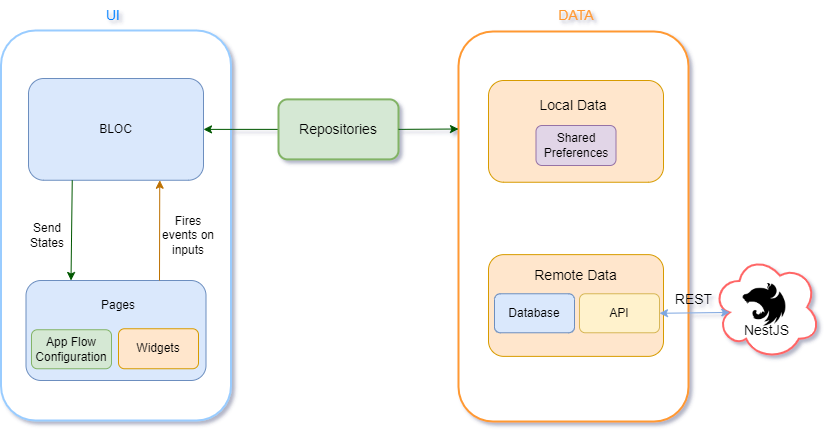

The diagram above was exported from draw.io. Its source (the exported page's mxGraphModel, read from the mxfile embedded in the PNG):
<mxGraphModel dx="862" dy="482" grid="1" gridSize="10" guides="1" tooltips="1" connect="1" arrows="1" fold="1" page="1" pageScale="1" pageWidth="827" pageHeight="1169" math="0" shadow="0">
  <root>
    <mxCell id="0" />
    <mxCell id="1" parent="0" />
    <mxCell id="EnT_F4dlY4CiO_BPxLxM-29" value="" style="ellipse;shape=cloud;whiteSpace=wrap;html=1;strokeWidth=2;fontSize=14;strokeColor=#FF6666;" parent="1" vertex="1">
      <mxGeometry x="764" y="344.13" width="108" height="105.12" as="geometry" />
    </mxCell>
    <mxCell id="EnT_F4dlY4CiO_BPxLxM-1" value="" style="rounded=1;whiteSpace=wrap;html=1;direction=south;strokeColor=#99CCFF;strokeWidth=2;" parent="1" vertex="1">
      <mxGeometry x="52.5" y="120" width="230" height="390" as="geometry" />
    </mxCell>
    <mxCell id="EnT_F4dlY4CiO_BPxLxM-2" value="BLOC" style="rounded=1;whiteSpace=wrap;html=1;fillColor=#dae8fc;strokeColor=#6c8ebf;" parent="1" vertex="1">
      <mxGeometry x="80" y="168" width="175" height="101.75" as="geometry" />
    </mxCell>
    <mxCell id="EnT_F4dlY4CiO_BPxLxM-3" value="" style="rounded=1;whiteSpace=wrap;html=1;fillColor=#dae8fc;strokeColor=#6c8ebf;" parent="1" vertex="1">
      <mxGeometry x="77.5" y="370" width="180" height="100" as="geometry" />
    </mxCell>
    <mxCell id="EnT_F4dlY4CiO_BPxLxM-4" value="&lt;font style=&quot;font-size: 12px;&quot;&gt;Pages&lt;/font&gt;" style="text;html=1;strokeColor=none;fillColor=none;align=center;verticalAlign=middle;whiteSpace=wrap;rounded=0;" parent="1" vertex="1">
      <mxGeometry x="140" y="380" width="60" height="30" as="geometry" />
    </mxCell>
    <mxCell id="EnT_F4dlY4CiO_BPxLxM-5" value="App Flow Configuration" style="rounded=1;whiteSpace=wrap;html=1;fillColor=#d5e8d4;strokeColor=#82b366;" parent="1" vertex="1">
      <mxGeometry x="83" y="419.25" width="80" height="39" as="geometry" />
    </mxCell>
    <mxCell id="EnT_F4dlY4CiO_BPxLxM-6" value="Widgets" style="rounded=1;whiteSpace=wrap;html=1;fillColor=#ffe6cc;strokeColor=#d79b00;" parent="1" vertex="1">
      <mxGeometry x="170" y="418.25" width="80" height="40" as="geometry" />
    </mxCell>
    <mxCell id="EnT_F4dlY4CiO_BPxLxM-7" value="" style="endArrow=classic;html=1;rounded=0;fontSize=12;entryX=0.25;entryY=0;entryDx=0;entryDy=0;exitX=0.25;exitY=1;exitDx=0;exitDy=0;fillColor=#008a00;strokeColor=#005700;" parent="1" source="EnT_F4dlY4CiO_BPxLxM-2" target="EnT_F4dlY4CiO_BPxLxM-3" edge="1">
      <mxGeometry width="50" height="50" relative="1" as="geometry">
        <mxPoint x="140" y="310" as="sourcePoint" />
        <mxPoint x="160" y="280" as="targetPoint" />
      </mxGeometry>
    </mxCell>
    <mxCell id="EnT_F4dlY4CiO_BPxLxM-8" value="" style="endArrow=classic;html=1;rounded=0;fontSize=12;entryX=0.75;entryY=1;entryDx=0;entryDy=0;fillColor=#f0a30a;strokeColor=#BD7000;" parent="1" target="EnT_F4dlY4CiO_BPxLxM-2" edge="1">
      <mxGeometry width="50" height="50" relative="1" as="geometry">
        <mxPoint x="211" y="370" as="sourcePoint" />
        <mxPoint x="209" y="340" as="targetPoint" />
      </mxGeometry>
    </mxCell>
    <mxCell id="EnT_F4dlY4CiO_BPxLxM-9" value="Send States" style="text;html=1;strokeColor=none;fillColor=none;align=center;verticalAlign=middle;whiteSpace=wrap;rounded=0;fontSize=12;" parent="1" vertex="1">
      <mxGeometry x="70" y="310" width="57.5" height="30" as="geometry" />
    </mxCell>
    <mxCell id="EnT_F4dlY4CiO_BPxLxM-11" value="Fires events on&lt;br&gt;inputs" style="text;html=1;strokeColor=none;fillColor=none;align=center;verticalAlign=middle;whiteSpace=wrap;rounded=0;fontSize=12;" parent="1" vertex="1">
      <mxGeometry x="210" y="310" width="60" height="30" as="geometry" />
    </mxCell>
    <mxCell id="EnT_F4dlY4CiO_BPxLxM-12" value="&lt;font style=&quot;font-size: 14px;&quot;&gt;UI&lt;/font&gt;" style="text;html=1;align=center;verticalAlign=middle;whiteSpace=wrap;rounded=0;fontSize=12;fontColor=#007FFF;" parent="1" vertex="1">
      <mxGeometry x="140" y="90" width="50" height="30" as="geometry" />
    </mxCell>
    <mxCell id="EnT_F4dlY4CiO_BPxLxM-14" style="edgeStyle=orthogonalEdgeStyle;rounded=0;orthogonalLoop=1;jettySize=auto;html=1;exitX=0;exitY=0.5;exitDx=0;exitDy=0;entryX=1;entryY=0.5;entryDx=0;entryDy=0;fontSize=14;fillColor=#008a00;strokeColor=#005700;" parent="1" source="EnT_F4dlY4CiO_BPxLxM-13" target="EnT_F4dlY4CiO_BPxLxM-2" edge="1">
      <mxGeometry relative="1" as="geometry" />
    </mxCell>
    <mxCell id="EnT_F4dlY4CiO_BPxLxM-13" value="Repositories" style="rounded=1;whiteSpace=wrap;html=1;strokeWidth=2;fontSize=14;fillColor=#d5e8d4;strokeColor=#82b366;" parent="1" vertex="1">
      <mxGeometry x="330" y="188.88" width="120" height="60" as="geometry" />
    </mxCell>
    <mxCell id="EnT_F4dlY4CiO_BPxLxM-15" value="" style="rounded=1;whiteSpace=wrap;html=1;direction=south;strokeWidth=2;strokeColor=#FF9933;" parent="1" vertex="1">
      <mxGeometry x="510" y="121" width="230" height="390" as="geometry" />
    </mxCell>
    <mxCell id="EnT_F4dlY4CiO_BPxLxM-16" value="" style="rounded=1;whiteSpace=wrap;html=1;fillColor=#ffe6cc;strokeColor=#d79b00;" parent="1" vertex="1">
      <mxGeometry x="540" y="170" width="175" height="101.75" as="geometry" />
    </mxCell>
    <mxCell id="EnT_F4dlY4CiO_BPxLxM-17" value="Local Data" style="text;html=1;strokeColor=none;fillColor=none;align=center;verticalAlign=middle;whiteSpace=wrap;rounded=0;strokeWidth=2;fontSize=14;" parent="1" vertex="1">
      <mxGeometry x="585" y="180" width="80" height="30" as="geometry" />
    </mxCell>
    <mxCell id="EnT_F4dlY4CiO_BPxLxM-20" value="Shared Preferences" style="rounded=1;whiteSpace=wrap;html=1;fillColor=#e1d5e7;strokeColor=#9673a6;" parent="1" vertex="1">
      <mxGeometry x="587.5" y="215" width="80" height="40" as="geometry" />
    </mxCell>
    <mxCell id="EnT_F4dlY4CiO_BPxLxM-21" value="" style="rounded=1;whiteSpace=wrap;html=1;fillColor=#ffe6cc;strokeColor=#d79b00;" parent="1" vertex="1">
      <mxGeometry x="540" y="344.13" width="175" height="101.75" as="geometry" />
    </mxCell>
    <mxCell id="EnT_F4dlY4CiO_BPxLxM-22" value="Remote Data" style="text;html=1;strokeColor=none;fillColor=none;align=center;verticalAlign=middle;whiteSpace=wrap;rounded=0;strokeWidth=2;fontSize=14;" parent="1" vertex="1">
      <mxGeometry x="585" y="350" width="85" height="30" as="geometry" />
    </mxCell>
    <mxCell id="EnT_F4dlY4CiO_BPxLxM-23" value="API" style="rounded=1;whiteSpace=wrap;html=1;fillColor=#fff2cc;strokeColor=#d6b656;" parent="1" vertex="1">
      <mxGeometry x="631" y="383.27" width="80" height="39" as="geometry" />
    </mxCell>
    <mxCell id="EnT_F4dlY4CiO_BPxLxM-25" value="" style="endArrow=classic;html=1;rounded=0;fontSize=14;entryX=0.25;entryY=1;entryDx=0;entryDy=0;exitX=1;exitY=0.5;exitDx=0;exitDy=0;fillColor=#008a00;strokeColor=#005700;" parent="1" source="EnT_F4dlY4CiO_BPxLxM-13" target="EnT_F4dlY4CiO_BPxLxM-15" edge="1">
      <mxGeometry width="50" height="50" relative="1" as="geometry">
        <mxPoint x="400" y="360" as="sourcePoint" />
        <mxPoint x="450" y="310" as="targetPoint" />
      </mxGeometry>
    </mxCell>
    <mxCell id="EnT_F4dlY4CiO_BPxLxM-27" value="" style="endArrow=classic;startArrow=classic;html=1;rounded=0;fontSize=14;exitX=1;exitY=0.5;exitDx=0;exitDy=0;entryX=0.16;entryY=0.55;entryDx=0;entryDy=0;entryPerimeter=0;fillColor=#0050ef;strokeColor=#7EA6E0;" parent="1" source="EnT_F4dlY4CiO_BPxLxM-23" target="EnT_F4dlY4CiO_BPxLxM-29" edge="1">
      <mxGeometry width="50" height="50" relative="1" as="geometry">
        <mxPoint x="750" y="430" as="sourcePoint" />
        <mxPoint x="770" y="395" as="targetPoint" />
      </mxGeometry>
    </mxCell>
    <mxCell id="EnT_F4dlY4CiO_BPxLxM-28" value="" style="shape=image;verticalLabelPosition=bottom;labelBackgroundColor=default;verticalAlign=top;aspect=fixed;imageAspect=0;image=https://static-00.iconduck.com/assets.00/nestjs-icon-512x510-rht97vsn.png;imageBorder=none;imageBackground=default;" parent="1" vertex="1">
      <mxGeometry x="794.64" y="373" width="42.71" height="42.55" as="geometry" />
    </mxCell>
    <mxCell id="EnT_F4dlY4CiO_BPxLxM-30" value="REST" style="text;html=1;strokeColor=none;fillColor=none;align=center;verticalAlign=middle;whiteSpace=wrap;rounded=0;strokeWidth=2;fontSize=14;" parent="1" vertex="1">
      <mxGeometry x="723" y="379" width="45" height="20" as="geometry" />
    </mxCell>
    <mxCell id="EnT_F4dlY4CiO_BPxLxM-31" value="NestJS" style="text;html=1;strokeColor=none;fillColor=none;align=center;verticalAlign=middle;whiteSpace=wrap;rounded=0;strokeWidth=2;fontSize=14;" parent="1" vertex="1">
      <mxGeometry x="795.5" y="410.00000000000006" width="45" height="20" as="geometry" />
    </mxCell>
    <mxCell id="EnT_F4dlY4CiO_BPxLxM-32" value="&lt;font color=&quot;#ff9933&quot; style=&quot;font-size: 14px;&quot;&gt;DATA&lt;/font&gt;" style="text;html=1;align=center;verticalAlign=middle;whiteSpace=wrap;rounded=0;fontSize=12;fontColor=#007FFF;" parent="1" vertex="1">
      <mxGeometry x="602.5" y="90" width="50" height="30" as="geometry" />
    </mxCell>
    <mxCell id="nyx3K7NrWPyANxRkUV0m-3" value="Database" style="rounded=1;whiteSpace=wrap;html=1;fillColor=#dae8fc;strokeColor=#6c8ebf;" vertex="1" parent="1">
      <mxGeometry x="546" y="383.27" width="80" height="39" as="geometry" />
    </mxCell>
  </root>
</mxGraphModel>